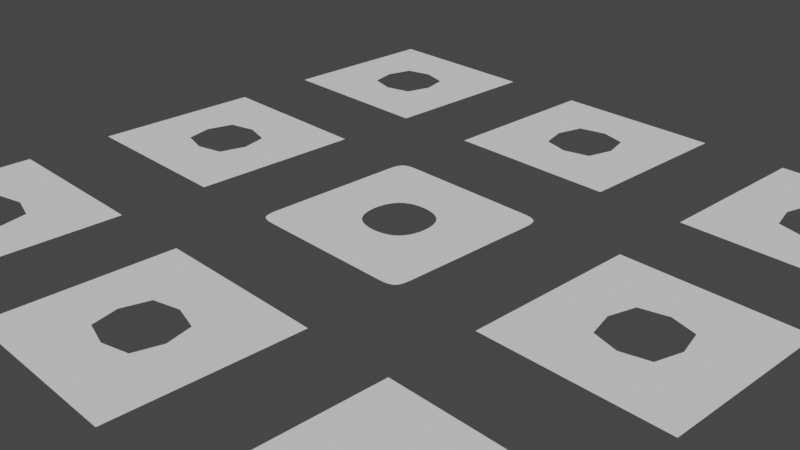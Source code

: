 # Source: blender-tips-01.blend  (saved by Blender 3.6.14; exported with 4.5.12 LTS)
import bpy
from mathutils import Matrix  # noqa: F401  (used for matrix-valued properties, if any)

bpy.ops.wm.read_factory_settings(use_empty=True)
scene = bpy.context.scene
scene.name = 'Scene'

# ---- collections
col_collection = bpy.data.collections.new('Collection'); scene.collection.children.link(col_collection)

# ---- node groups
ng_auto_smooth = bpy.data.node_groups.new('Auto Smooth', 'GeometryNodeTree')
_s = ng_auto_smooth.interface.new_socket(name='Geometry', in_out='OUTPUT', socket_type='NodeSocketGeometry')
_s = ng_auto_smooth.interface.new_socket(name='Geometry', in_out='INPUT', socket_type='NodeSocketGeometry')
_s = ng_auto_smooth.interface.new_socket(name='Angle', in_out='INPUT', socket_type='NodeSocketFloat')
_s.subtype = 'ANGLE'
_s.min_value = 0.0
_s.max_value = 3.142
ng_auto_smooth.is_modifier = True
_N = ng_auto_smooth.nodes; _L = ng_auto_smooth.links
n0 = _N.new('NodeGroupOutput'); n0.name = 'Group Output'; n0.location = (480, -100)
n1 = _N.new('NodeGroupInput'); n1.name = 'Group Input'; n1.location = (-420, -300)
n2 = _N.new('NodeGroupInput'); n2.name = 'Group Input.001'; n2.location = (-60, -100)
n3 = _N.new('GeometryNodeSetShadeSmooth'); n3.name = 'Set Shade Smooth'; n3.location = (120, -100)
n3.domain = 'EDGE'
n4 = _N.new('GeometryNodeSetShadeSmooth'); n4.name = 'Set Shade Smooth.001'; n4.location = (300, -100)
n5 = _N.new('GeometryNodeInputMeshEdgeAngle'); n5.name = 'Edge Angle'; n5.location = (-420, -220)
n6 = _N.new('GeometryNodeInputEdgeSmooth'); n6.name = 'Is Edge Smooth'; n6.location = (-60, -160)
n7 = _N.new('GeometryNodeInputShadeSmooth'); n7.name = 'Is Face Smooth'; n7.location = (-240, -340)
n8 = _N.new('FunctionNodeBooleanMath'); n8.name = 'Boolean Math'; n8.location = (-60, -220)
n9 = _N.new('FunctionNodeCompare'); n9.name = 'Compare'; n9.location = (-240, -180)
n9.operation = 'LESS_EQUAL'
_L.new(n5.outputs[0], n9.inputs[0])
_L.new(n4.outputs[0], n0.inputs[0])
_L.new(n1.outputs[1], n9.inputs[1])
_L.new(n9.outputs[0], n8.inputs[0])
_L.new(n7.outputs[0], n8.inputs[1])
_L.new(n2.outputs[0], n3.inputs[0])
_L.new(n6.outputs[0], n3.inputs[1])
_L.new(n3.outputs[0], n4.inputs[0])
_L.new(n8.outputs[0], n3.inputs[2])
n0.is_active_output = True

# ---- world
world_world = bpy.data.worlds.new('World'); scene.world = world_world
world_world.use_nodes = True; world_world.node_tree.nodes.clear()
_N = world_world.node_tree.nodes; _L = world_world.node_tree.links
n0 = _N.new('ShaderNodeOutputWorld'); n0.name = 'World Output'; n0.location = (300, 300)
n1 = _N.new('ShaderNodeBackground'); n1.name = 'Background'; n1.location = (10, 300)
n1.inputs[0].default_value = (0.05088, 0.05088, 0.05088, 1.0)
_L.new(n1.outputs[0], n0.inputs[0])
n0.is_active_output = True
world_world.color = (0.05088, 0.05088, 0.05088)
world_world.use_sun_shadow = False
world_world.sun_shadow_jitter_overblur = 0.0

# ---- cameras
cam_camera = bpy.data.cameras.new('Camera')
cam_camera.clip_end = 100.0
cam_camera.ortho_scale = 7.314

# ---- meshes
me_plane = bpy.data.meshes.new('Plane')
me_plane.from_pydata([(-1.0, -1.0, 0.0), (1.0, -1.0, 0.0), (-1.0, 1.0, 0.0), (1.0, 1.0, 0.0), (0.0, -1.0, 0.0), (0.0, 1.0, 0.0), (-1.0, 0.0, 0.0), (1.0, 0.0, 0.0), (0.5, -1.0, 0.0), (0.5, 1.0, 0.0), (0.4932, 0.0, 0.0), (-0.5, 1.0, 0.0), (-0.5, -1.0, 0.0), (-0.537, 0.0, 0.0), (-1.0, -0.5, 0.0), (1.0, -0.5, 0.0), (0.0, -0.4932, 0.0), (0.4117, -0.4117, 0.0), (-0.4117, -0.4117, 0.0), (1.0, 0.5, 0.0), (0.0, 0.4932, 0.0), (-1.0, 0.5, 0.0), (0.4117, 0.4117, 0.0), (-0.4659, 0.381, 0.0), (0.75, -1.0, 0.0), (0.75, 1.0, 0.0), (0.75, 0.0, 0.0), (0.75, -0.5, 0.0), (0.75, 0.5, 0.0), (0.25, 1.0, 0.0), (0.3857, 0.0, 0.0), (0.25, -1.0, 0.0), (0.2319, -0.4639, 0.0), (0.2319, 0.4639, 0.0), (-0.25, -1.0, 0.0), (-0.25, 1.0, 0.0), (-0.3857, 0.0, 0.0), (-0.2775, -0.4959, 0.0), (-0.2319, 0.4639, 0.0), (-0.75, 1.0, 0.0), (-0.7066, 0.0, 0.0), (-0.75, -1.0, 0.0), (-0.7066, -0.5, 0.0), (-0.7066, 0.4438, 0.0), (-1.0, 0.25, 0.0), (1.0, 0.25, 0.0), (0.0, 0.3857, 0.0), (0.4639, 0.2319, 0.0), (-0.5065, 0.2408, 0.0), (0.75, 0.25, 0.0), (0.3042, 0.3042, 0.0), (-0.3042, 0.3042, 0.0), (-0.7066, 0.25, 0.0), (1.0, -0.25, 0.0), (0.0, -0.3857, 0.0), (0.4639, -0.2319, 0.0), (-0.5065, -0.2408, 0.0), (-1.0, -0.25, 0.0), (0.75, -0.25, 0.0), (0.3042, -0.3042, 0.0), (-0.3042, -0.3042, 0.0), (-0.7066, -0.25, 0.0), (-1.0, -0.75, 0.0), (1.0, -0.75, 0.0), (0.0, -0.75, 0.0), (0.5, -0.75, 0.0), (-0.5, -0.75, 0.0), (0.75, -0.75, 0.0), (0.25, -0.75, 0.0), (-0.2908, -0.7066, 0.0), (-0.7066, -0.7066, 0.0), (1.0, 0.75, 0.0), (0.0, 0.75, 0.0), (0.5, 0.75, 0.0), (-0.5, 0.75, 0.0), (-1.0, 0.75, 0.0), (0.75, 0.75, 0.0), (0.25, 0.75, 0.0), (-0.25, 0.75, 0.0), (-0.75, 0.75, 0.0), (0.293, -0.7042, 0.0), (0.4408, -0.7042, 0.0), (0.3793, -0.4688, 0.0), (0.2799, -0.4976, 0.0), (0.4976, 0.2799, 0.0), (0.7042, 0.293, 0.0), (0.7042, 0.4408, 0.0), (0.4688, 0.3793, 0.0), (0.5154, -0.1893, 0.0), (0.7042, -0.2013, 0.0), (0.7042, -0.04575, 0.0), (0.5335, -0.04575, 0.0), (0.5335, 0.04575, 0.0), (0.7042, 0.04575, 0.0), (0.7042, 0.2013, 0.0), (0.5154, 0.1893, 0.0), (0.4688, -0.3793, 0.0), (0.7042, -0.4408, 0.0), (0.7042, -0.293, 0.0), (0.4976, -0.2799, 0.0), (-0.4639, -0.2319, 0.0), (-0.4932, 0.0, 0.0), (-0.2319, -0.4639, 0.0), (-0.4468, -0.4468, 0.0), (-0.4639, 0.2319, 0.0), (-0.4117, 0.4117, 0.0), (-0.25, -0.75, 0.0), (-0.75, 0.5, 0.0), (-0.75, 0.25, 0.0), (-0.75, -0.75, 0.0), (-0.75, -0.5, 0.0), (-0.75, -0.25, 0.0), (-0.75, 0.0, 0.0), (-0.5, -0.7066, 0.0), (0.3479, -0.2528, 0.0), (0.4373, -0.2123, 0.0), (0.4605, -0.02883, 0.0), (0.4078, -0.02883, 0.0), (0.326, 0.326, 0.0), (0.4187, 0.284, 0.0), (0.3885, 0.3885, 0.0), (0.284, 0.4187, 0.0), (-0.2528, 0.3479, 0.0), (-0.02883, 0.4078, 0.0), (-0.02883, 0.4605, 0.0), (-0.2123, 0.4373, 0.0), (0.02883, 0.4078, 0.0), (0.2528, 0.3479, 0.0), (0.2123, 0.4373, 0.0), (0.02883, 0.4605, 0.0), (-0.4187, 0.284, 0.0), (-0.326, 0.326, 0.0), (-0.284, 0.4187, 0.0), (-0.3885, 0.3885, 0.0), (-0.4373, -0.2123, 0.0), (-0.3479, -0.2528, 0.0), (-0.4078, -0.02883, 0.0), (-0.4605, -0.02883, 0.0), (-0.4605, 0.02883, 0.0), (-0.4078, 0.02883, 0.0), (-0.3479, 0.2528, 0.0), (-0.4373, 0.2123, 0.0), (0.4078, 0.02883, 0.0), (0.4605, 0.02883, 0.0), (0.4373, 0.2123, 0.0), (0.3479, 0.2528, 0.0), (-0.3885, -0.3885, 0.0), (-0.284, -0.4187, 0.0), (-0.326, -0.326, 0.0), (-0.4187, -0.284, 0.0), (0.02883, -0.4605, 0.0), (0.2123, -0.4373, 0.0), (0.2528, -0.3479, 0.0), (0.02883, -0.4078, 0.0), (0.284, -0.4187, 0.0), (0.3885, -0.3885, 0.0), (0.4187, -0.284, 0.0), (0.326, -0.326, 0.0), (-0.2123, -0.4373, 0.0), (-0.02883, -0.4605, 0.0), (-0.02883, -0.4078, 0.0), (-0.2528, -0.3479, 0.0)], [], [(76, 71, 3, 25), (78, 72, 5, 35), (58, 53, 7, 26), (114, 115, 116, 117), (77, 73, 9, 29), (61, 56, 13, 40), (79, 74, 11, 39), (70, 113, 103, 42), (80, 81, 82, 83), (67, 63, 15, 27), (106, 64, 16, 102), (52, 48, 23, 43), (118, 119, 120, 121), (122, 123, 124, 125), (49, 45, 19, 28), (84, 85, 86, 87), (65, 67, 27, 17), (88, 89, 90, 91), (73, 76, 25, 9), (126, 127, 128, 129), (64, 68, 32, 16), (72, 77, 29, 5), (130, 131, 132, 133), (113, 69, 37, 103), (134, 135, 136, 137), (74, 78, 35, 11), (44, 108, 107, 21), (62, 109, 110, 14), (75, 79, 39, 2), (57, 111, 112, 6), (6, 112, 108, 44), (138, 139, 140, 141), (92, 93, 94, 95), (26, 7, 45, 49), (142, 143, 144, 145), (40, 13, 48, 52), (14, 110, 111, 57), (146, 147, 148, 149), (150, 151, 152, 153), (96, 97, 98, 99), (42, 103, 56, 61), (154, 155, 156, 157), (27, 15, 53, 58), (158, 159, 160, 161), (0, 41, 109, 62), (12, 34, 106, 66), (4, 31, 68, 64), (8, 24, 67, 65), (34, 4, 64, 106), (24, 1, 63, 67), (31, 8, 65, 68), (41, 12, 66, 109), (21, 107, 79, 75), (105, 38, 78, 74), (20, 33, 77, 72), (22, 28, 76, 73), (107, 105, 74, 79), (33, 22, 73, 77), (38, 20, 72, 78), (28, 19, 71, 76), (68, 65, 81, 80), (65, 17, 82, 81), (17, 32, 83, 82), (32, 68, 80, 83), (47, 49, 85, 84), (49, 28, 86, 85), (28, 22, 87, 86), (22, 47, 84, 87), (55, 58, 89, 88), (58, 26, 90, 89), (26, 10, 91, 90), (10, 55, 88, 91), (10, 26, 93, 92), (26, 49, 94, 93), (49, 47, 95, 94), (47, 10, 92, 95), (17, 27, 97, 96), (27, 58, 98, 97), (58, 55, 99, 98), (55, 17, 96, 99), (13, 56, 100, 101), (103, 37, 102, 18), (23, 48, 104, 105), (37, 69, 106, 102), (43, 23, 105, 107), (52, 43, 107, 108), (70, 42, 110, 109), (61, 40, 112, 111), (48, 13, 101, 104), (40, 52, 108, 112), (56, 103, 18, 100), (42, 61, 111, 110), (69, 113, 66, 106), (113, 70, 109, 66), (59, 55, 115, 114), (55, 10, 116, 115), (10, 30, 117, 116), (30, 59, 114, 117), (50, 47, 119, 118), (47, 22, 120, 119), (22, 33, 121, 120), (33, 50, 118, 121), (51, 46, 123, 122), (46, 20, 124, 123), (20, 38, 125, 124), (38, 51, 122, 125), (46, 50, 127, 126), (50, 33, 128, 127), (33, 20, 129, 128), (20, 46, 126, 129), (104, 51, 131, 130), (51, 38, 132, 131), (38, 105, 133, 132), (105, 104, 130, 133), (100, 60, 135, 134), (60, 36, 136, 135), (36, 101, 137, 136), (101, 100, 134, 137), (101, 36, 139, 138), (36, 51, 140, 139), (51, 104, 141, 140), (104, 101, 138, 141), (30, 10, 143, 142), (10, 47, 144, 143), (47, 50, 145, 144), (50, 30, 142, 145), (18, 102, 147, 146), (102, 60, 148, 147), (60, 100, 149, 148), (100, 18, 146, 149), (16, 32, 151, 150), (32, 59, 152, 151), (59, 54, 153, 152), (54, 16, 150, 153), (32, 17, 155, 154), (17, 55, 156, 155), (55, 59, 157, 156), (59, 32, 154, 157), (102, 16, 159, 158), (16, 54, 160, 159), (54, 60, 161, 160), (60, 102, 158, 161)])
me_plane.polygons.foreach_set('use_smooth', [True] * 142)
_uv = me_plane.uv_layers.new(name='UVMap')
_uv.uv.foreach_set('vector', [0.875, 0.875, 1.0, 0.875, 1.0, 1.0, 0.875, 1.0, 0.375, 0.875, 0.5, 0.875, 0.5, 1.0, 0.375, 1.0, 0.875, 0.375, 1.0, 0.375, 1.0, 0.5, 0.875, 0.5, 0.6521, 0.3902, 0.7235, 0.3913, 0.7175, 0.4855, 0.6578, 0.4866, 0.625, 0.875, 0.75, 0.875, 0.75, 1.0, 0.625, 1.0, 0.1439, 0.3735, 0.2309, 0.3712, 0.2287, 0.5, 0.1462, 0.5, 0.125, 0.875, 0.25, 0.875, 0.25, 1.0, 0.125, 1.0, 0.1454, 0.1454, 0.2449, 0.1416, 0.2395, 0.2395, 0.1408, 0.2439, 0.6494, 0.144, 0.7254, 0.1426, 0.721, 0.2326, 0.6541, 0.2311, 0.875, 0.125, 1.0, 0.125, 1.0, 0.25, 0.875, 0.25, 0.375, 0.125, 0.5, 0.125, 0.5, 0.25, 0.375, 0.25, 0.1439, 0.6264, 0.2311, 0.6282, 0.2335, 0.7224, 0.1417, 0.7266, 0.6528, 0.6528, 0.7234, 0.6508, 0.7253, 0.7253, 0.6508, 0.7234, 0.3902, 0.6521, 0.4866, 0.6578, 0.4855, 0.7175, 0.3913, 0.7235, 0.875, 0.625, 1.0, 0.625, 1.0, 0.75, 0.875, 0.75, 0.7689, 0.6541, 0.856, 0.6494, 0.8574, 0.7254, 0.7674, 0.721, 0.75, 0.125, 0.875, 0.125, 0.875, 0.25, 0.75, 0.25, 0.7706, 0.3991, 0.8545, 0.3983, 0.8534, 0.4767, 0.7717, 0.4758, 0.75, 0.875, 0.875, 0.875, 0.875, 1.0, 0.75, 1.0, 0.5134, 0.6578, 0.6098, 0.6521, 0.6087, 0.7235, 0.5145, 0.7175, 0.5, 0.125, 0.625, 0.125, 0.625, 0.25, 0.5, 0.25, 0.5, 0.875, 0.625, 0.875, 0.625, 1.0, 0.5, 1.0, 0.2766, 0.6508, 0.3472, 0.6528, 0.3492, 0.7234, 0.2747, 0.7253, 0.2449, 0.1416, 0.3518, 0.143, 0.3473, 0.232, 0.2355, 0.2348, 0.2765, 0.3913, 0.3479, 0.3902, 0.3422, 0.4866, 0.2825, 0.4855, 0.25, 0.875, 0.375, 0.875, 0.375, 1.0, 0.25, 1.0, 0.0, 0.625, 0.125, 0.625, 0.125, 0.75, 0.0, 0.75, 0.0, 0.125, 0.125, 0.125, 0.125, 0.25, 0.0, 0.25, 0.0, 0.875, 0.125, 0.875, 0.125, 1.0, 0.0, 1.0, 0.0, 0.375, 0.125, 0.375, 0.125, 0.5, 0.0, 0.5, 0.0, 0.5, 0.125, 0.5, 0.125, 0.625, 0.0, 0.625, 0.2825, 0.5145, 0.3422, 0.5134, 0.3479, 0.6098, 0.2765, 0.6087, 0.7717, 0.5242, 0.8534, 0.5233, 0.8545, 0.6017, 0.7706, 0.6009, 0.875, 0.5, 1.0, 0.5, 1.0, 0.625, 0.875, 0.625, 0.6578, 0.5134, 0.7175, 0.5145, 0.7235, 0.6087, 0.6521, 0.6098, 0.1462, 0.5, 0.2287, 0.5, 0.2311, 0.6282, 0.1439, 0.6264, 0.0, 0.25, 0.125, 0.25, 0.125, 0.375, 0.0, 0.375, 0.2747, 0.2747, 0.3492, 0.2766, 0.3472, 0.3472, 0.2766, 0.3492, 0.5145, 0.2825, 0.6087, 0.2765, 0.6098, 0.3479, 0.5134, 0.3422, 0.7674, 0.279, 0.8574, 0.2746, 0.856, 0.3506, 0.7689, 0.3459, 0.1408, 0.2439, 0.2355, 0.2348, 0.2309, 0.3712, 0.1439, 0.3735, 0.6508, 0.2766, 0.7253, 0.2747, 0.7234, 0.3492, 0.6528, 0.3472, 0.875, 0.25, 1.0, 0.25, 1.0, 0.375, 0.875, 0.375, 0.3913, 0.2765, 0.4855, 0.2825, 0.4866, 0.3422, 0.3902, 0.3479, 0.0, 0.0, 0.125, 0.0, 0.125, 0.125, 0.0, 0.125, 0.25, 0.0, 0.375, 0.0, 0.375, 0.125, 0.25, 0.125, 0.5, 0.0, 0.625, 0.0, 0.625, 0.125, 0.5, 0.125, 0.75, 0.0, 0.875, 0.0, 0.875, 0.125, 0.75, 0.125, 0.375, 0.0, 0.5, 0.0, 0.5, 0.125, 0.375, 0.125, 0.875, 0.0, 1.0, 0.0, 1.0, 0.125, 0.875, 0.125, 0.625, 0.0, 0.75, 0.0, 0.75, 0.125, 0.625, 0.125, 0.125, 0.0, 0.25, 0.0, 0.25, 0.125, 0.125, 0.125, 0.0, 0.75, 0.125, 0.75, 0.125, 0.875, 0.0, 0.875, 0.25, 0.75, 0.375, 0.75, 0.375, 0.875, 0.25, 0.875, 0.5, 0.75, 0.625, 0.75, 0.625, 0.875, 0.5, 0.875, 0.75, 0.75, 0.875, 0.75, 0.875, 0.875, 0.75, 0.875, 0.125, 0.75, 0.25, 0.75, 0.25, 0.875, 0.125, 0.875, 0.625, 0.75, 0.75, 0.75, 0.75, 0.875, 0.625, 0.875, 0.375, 0.75, 0.5, 0.75, 0.5, 0.875, 0.375, 0.875, 0.875, 0.75, 1.0, 0.75, 1.0, 0.875, 0.875, 0.875, 0.625, 0.125, 0.75, 0.125, 0.7254, 0.1426, 0.6494, 0.144, 0.75, 0.125, 0.75, 0.25, 0.721, 0.2326, 0.7254, 0.1426, 0.75, 0.25, 0.625, 0.25, 0.6541, 0.2311, 0.721, 0.2326, 0.625, 0.25, 0.625, 0.125, 0.6494, 0.144, 0.6541, 0.2311, 0.75, 0.625, 0.875, 0.625, 0.856, 0.6494, 0.7689, 0.6541, 0.875, 0.625, 0.875, 0.75, 0.8574, 0.7254, 0.856, 0.6494, 0.875, 0.75, 0.75, 0.75, 0.7674, 0.721, 0.8574, 0.7254, 0.75, 0.75, 0.75, 0.625, 0.7689, 0.6541, 0.7674, 0.721, 0.75, 0.375, 0.875, 0.375, 0.8545, 0.3983, 0.7706, 0.3991, 0.875, 0.375, 0.875, 0.5, 0.8534, 0.4767, 0.8545, 0.3983, 0.875, 0.5, 0.75, 0.5, 0.7717, 0.4758, 0.8534, 0.4767, 0.75, 0.5, 0.75, 0.375, 0.7706, 0.3991, 0.7717, 0.4758, 0.75, 0.5, 0.875, 0.5, 0.8534, 0.5233, 0.7717, 0.5242, 0.875, 0.5, 0.875, 0.625, 0.8545, 0.6017, 0.8534, 0.5233, 0.875, 0.625, 0.75, 0.625, 0.7706, 0.6009, 0.8545, 0.6017, 0.75, 0.625, 0.75, 0.5, 0.7717, 0.5242, 0.7706, 0.6009, 0.75, 0.25, 0.875, 0.25, 0.8574, 0.2746, 0.7674, 0.279, 0.875, 0.25, 0.875, 0.375, 0.856, 0.3506, 0.8574, 0.2746, 0.875, 0.375, 0.75, 0.375, 0.7689, 0.3459, 0.856, 0.3506, 0.75, 0.375, 0.75, 0.25, 0.7674, 0.279, 0.7689, 0.3459, 0.2287, 0.5, 0.2309, 0.3712, 0.25, 0.375, 0.25, 0.5, 0.2355, 0.2348, 0.3473, 0.232, 0.375, 0.25, 0.25, 0.25, 0.2335, 0.7224, 0.2311, 0.6282, 0.25, 0.625, 0.25, 0.75, 0.3473, 0.232, 0.3518, 0.143, 0.375, 0.125, 0.375, 0.25, 0.1417, 0.7266, 0.2335, 0.7224, 0.25, 0.75, 0.125, 0.75, 0.1439, 0.6264, 0.1417, 0.7266, 0.125, 0.75, 0.125, 0.625, 0.1454, 0.1454, 0.1408, 0.2439, 0.125, 0.25, 0.125, 0.125, 0.1439, 0.3735, 0.1462, 0.5, 0.125, 0.5, 0.125, 0.375, 0.2311, 0.6282, 0.2287, 0.5, 0.25, 0.5, 0.25, 0.625, 0.1462, 0.5, 0.1439, 0.6264, 0.125, 0.625, 0.125, 0.5, 0.2309, 0.3712, 0.2355, 0.2348, 0.25, 0.25, 0.25, 0.375, 0.1408, 0.2439, 0.1439, 0.3735, 0.125, 0.375, 0.125, 0.25, 0.3518, 0.143, 0.2449, 0.1416, 0.25, 0.125, 0.375, 0.125, 0.2449, 0.1416, 0.1454, 0.1454, 0.125, 0.125, 0.25, 0.125, 0.625, 0.375, 0.75, 0.375, 0.7235, 0.3913, 0.6521, 0.3902, 0.75, 0.375, 0.75, 0.5, 0.7175, 0.4855, 0.7235, 0.3913, 0.75, 0.5, 0.625, 0.5, 0.6578, 0.4866, 0.7175, 0.4855, 0.625, 0.5, 0.625, 0.375, 0.6521, 0.3902, 0.6578, 0.4866, 0.625, 0.625, 0.75, 0.625, 0.7234, 0.6508, 0.6528, 0.6528, 0.75, 0.625, 0.75, 0.75, 0.7253, 0.7253, 0.7234, 0.6508, 0.75, 0.75, 0.625, 0.75, 0.6508, 0.7234, 0.7253, 0.7253, 0.625, 0.75, 0.625, 0.625, 0.6528, 0.6528, 0.6508, 0.7234, 0.375, 0.625, 0.5, 0.625, 0.4866, 0.6578, 0.3902, 0.6521, 0.5, 0.625, 0.5, 0.75, 0.4855, 0.7175, 0.4866, 0.6578, 0.5, 0.75, 0.375, 0.75, 0.3913, 0.7235, 0.4855, 0.7175, 0.375, 0.75, 0.375, 0.625, 0.3902, 0.6521, 0.3913, 0.7235, 0.5, 0.625, 0.625, 0.625, 0.6098, 0.6521, 0.5134, 0.6578, 0.625, 0.625, 0.625, 0.75, 0.6087, 0.7235, 0.6098, 0.6521, 0.625, 0.75, 0.5, 0.75, 0.5145, 0.7175, 0.6087, 0.7235, 0.5, 0.75, 0.5, 0.625, 0.5134, 0.6578, 0.5145, 0.7175, 0.25, 0.625, 0.375, 0.625, 0.3472, 0.6528, 0.2766, 0.6508, 0.375, 0.625, 0.375, 0.75, 0.3492, 0.7234, 0.3472, 0.6528, 0.375, 0.75, 0.25, 0.75, 0.2747, 0.7253, 0.3492, 0.7234, 0.25, 0.75, 0.25, 0.625, 0.2766, 0.6508, 0.2747, 0.7253, 0.25, 0.375, 0.375, 0.375, 0.3479, 0.3902, 0.2765, 0.3913, 0.375, 0.375, 0.375, 0.5, 0.3422, 0.4866, 0.3479, 0.3902, 0.375, 0.5, 0.25, 0.5, 0.2825, 0.4855, 0.3422, 0.4866, 0.25, 0.5, 0.25, 0.375, 0.2765, 0.3913, 0.2825, 0.4855, 0.25, 0.5, 0.375, 0.5, 0.3422, 0.5134, 0.2825, 0.5145, 0.375, 0.5, 0.375, 0.625, 0.3479, 0.6098, 0.3422, 0.5134, 0.375, 0.625, 0.25, 0.625, 0.2765, 0.6087, 0.3479, 0.6098, 0.25, 0.625, 0.25, 0.5, 0.2825, 0.5145, 0.2765, 0.6087, 0.625, 0.5, 0.75, 0.5, 0.7175, 0.5145, 0.6578, 0.5134, 0.75, 0.5, 0.75, 0.625, 0.7235, 0.6087, 0.7175, 0.5145, 0.75, 0.625, 0.625, 0.625, 0.6521, 0.6098, 0.7235, 0.6087, 0.625, 0.625, 0.625, 0.5, 0.6578, 0.5134, 0.6521, 0.6098, 0.25, 0.25, 0.375, 0.25, 0.3492, 0.2766, 0.2747, 0.2747, 0.375, 0.25, 0.375, 0.375, 0.3472, 0.3472, 0.3492, 0.2766, 0.375, 0.375, 0.25, 0.375, 0.2766, 0.3492, 0.3472, 0.3472, 0.25, 0.375, 0.25, 0.25, 0.2747, 0.2747, 0.2766, 0.3492, 0.5, 0.25, 0.625, 0.25, 0.6087, 0.2765, 0.5145, 0.2825, 0.625, 0.25, 0.625, 0.375, 0.6098, 0.3479, 0.6087, 0.2765, 0.625, 0.375, 0.5, 0.375, 0.5134, 0.3422, 0.6098, 0.3479, 0.5, 0.375, 0.5, 0.25, 0.5145, 0.2825, 0.5134, 0.3422, 0.625, 0.25, 0.75, 0.25, 0.7253, 0.2747, 0.6508, 0.2766, 0.75, 0.25, 0.75, 0.375, 0.7234, 0.3492, 0.7253, 0.2747, 0.75, 0.375, 0.625, 0.375, 0.6528, 0.3472, 0.7234, 0.3492, 0.625, 0.375, 0.625, 0.25, 0.6508, 0.2766, 0.6528, 0.3472, 0.375, 0.25, 0.5, 0.25, 0.4855, 0.2825, 0.3913, 0.2765, 0.5, 0.25, 0.5, 0.375, 0.4866, 0.3422, 0.4855, 0.2825, 0.5, 0.375, 0.375, 0.375, 0.3902, 0.3479, 0.4866, 0.3422, 0.375, 0.375, 0.375, 0.25, 0.3913, 0.2765, 0.3902, 0.3479])
me_plane.update()

# ---- objects
ob_camera = bpy.data.objects.new('Camera', cam_camera)
ob_plane = bpy.data.objects.new('Plane', me_plane)
ob_plane_001 = bpy.data.objects.new('Plane.001', me_plane)
ob_plane_002 = bpy.data.objects.new('Plane.002', me_plane)
ob_plane_003 = bpy.data.objects.new('Plane.003', me_plane)
ob_plane_004 = bpy.data.objects.new('Plane.004', me_plane)
ob_plane_005 = bpy.data.objects.new('Plane.005', me_plane)
ob_plane_006 = bpy.data.objects.new('Plane.006', me_plane)
ob_plane_007 = bpy.data.objects.new('Plane.007', me_plane)
ob_plane_008 = bpy.data.objects.new('Plane.008', me_plane)

# ---- transforms, parenting, visibility, modifiers, constraints
ob_camera.location = (7.359, -6.926, 4.958)
ob_camera.rotation_euler = (1.109, 0.0, 0.8149)
ob_camera.lock_rotations_4d = False
ob_camera.empty_display_type = 'ARROWS'
ob_camera.color = (0.0, 0.0, 0.0, 0.0)
ob_camera.display_type = 'WIRE'
ob_camera.lineart.crease_threshold = 0.0
ob_plane.location = (0.0, 0.0, 0.0)
_m = ob_plane.modifiers.new('Subdivision', 'SUBSURF')
_m.levels = 3
_m.render_levels = 3
_m = ob_plane.modifiers.new('Auto Smooth', 'NODES')
_m.node_group = ng_auto_smooth
_gi = [s.identifier for s in ng_auto_smooth.interface.items_tree if s.item_type == 'SOCKET' and s.in_out == 'INPUT']
_m[_gi[1]] = 0.5236  # Angle
ob_plane_001.location = (0.0, -3.0, 0.0)
_m = ob_plane_001.modifiers.new('Auto Smooth', 'NODES')
_m.node_group = ng_auto_smooth
_gi = [s.identifier for s in ng_auto_smooth.interface.items_tree if s.item_type == 'SOCKET' and s.in_out == 'INPUT']
_m[_gi[1]] = 0.5236  # Angle
ob_plane_002.location = (0.0, 3.0, 0.0)
_m = ob_plane_002.modifiers.new('Auto Smooth', 'NODES')
_m.node_group = ng_auto_smooth
_gi = [s.identifier for s in ng_auto_smooth.interface.items_tree if s.item_type == 'SOCKET' and s.in_out == 'INPUT']
_m[_gi[1]] = 0.5236  # Angle
ob_plane_003.location = (-3.0, 0.0, 0.0)
_m = ob_plane_003.modifiers.new('Auto Smooth', 'NODES')
_m.node_group = ng_auto_smooth
_gi = [s.identifier for s in ng_auto_smooth.interface.items_tree if s.item_type == 'SOCKET' and s.in_out == 'INPUT']
_m[_gi[1]] = 0.5236  # Angle
ob_plane_004.location = (-3.0, -3.0, 0.0)
_m = ob_plane_004.modifiers.new('Auto Smooth', 'NODES')
_m.node_group = ng_auto_smooth
_gi = [s.identifier for s in ng_auto_smooth.interface.items_tree if s.item_type == 'SOCKET' and s.in_out == 'INPUT']
_m[_gi[1]] = 0.5236  # Angle
ob_plane_005.location = (-3.0, 3.0, 0.0)
_m = ob_plane_005.modifiers.new('Auto Smooth', 'NODES')
_m.node_group = ng_auto_smooth
_gi = [s.identifier for s in ng_auto_smooth.interface.items_tree if s.item_type == 'SOCKET' and s.in_out == 'INPUT']
_m[_gi[1]] = 0.5236  # Angle
ob_plane_006.location = (3.0, 0.0, 0.0)
_m = ob_plane_006.modifiers.new('Auto Smooth', 'NODES')
_m.node_group = ng_auto_smooth
_gi = [s.identifier for s in ng_auto_smooth.interface.items_tree if s.item_type == 'SOCKET' and s.in_out == 'INPUT']
_m[_gi[1]] = 0.5236  # Angle
ob_plane_007.location = (3.0, -3.0, 0.0)
_m = ob_plane_007.modifiers.new('Auto Smooth', 'NODES')
_m.node_group = ng_auto_smooth
_gi = [s.identifier for s in ng_auto_smooth.interface.items_tree if s.item_type == 'SOCKET' and s.in_out == 'INPUT']
_m[_gi[1]] = 0.5236  # Angle
ob_plane_008.location = (3.0, 3.0, 0.0)
_m = ob_plane_008.modifiers.new('Auto Smooth', 'NODES')
_m.node_group = ng_auto_smooth
_gi = [s.identifier for s in ng_auto_smooth.interface.items_tree if s.item_type == 'SOCKET' and s.in_out == 'INPUT']
_m[_gi[1]] = 0.5236  # Angle

# ---- collection membership
col_collection.objects.link(ob_camera)
col_collection.objects.link(ob_plane)
col_collection.objects.link(ob_plane_001)
col_collection.objects.link(ob_plane_002)
col_collection.objects.link(ob_plane_003)
col_collection.objects.link(ob_plane_004)
col_collection.objects.link(ob_plane_005)
col_collection.objects.link(ob_plane_006)
col_collection.objects.link(ob_plane_007)
col_collection.objects.link(ob_plane_008)

# ---- scene / render settings (as saved in the file)
scene.camera = ob_camera
scene.frame_start = 1; scene.frame_end = 250; scene.frame_set(1)
scene.render.engine = 'BLENDER_EEVEE_NEXT'
scene.cycles.sampling_pattern = 'TABULATED_SOBOL'
scene.view_settings.view_transform = 'Filmic'
bpy.context.view_layer.update()

# ---- added for rendering (the .blend has no usable light): sun
light_auto_sun = bpy.data.lights.new('AutoSun', 'SUN')
light_auto_sun.energy = 3.0
light_auto_sun.angle = 0.0523599
ob_auto_sun = bpy.data.objects.new('AutoSun', light_auto_sun)
scene.collection.objects.link(ob_auto_sun)
ob_auto_sun.rotation_euler = (0.872665, 0.174533, 0.523599)
bpy.context.view_layer.update()
